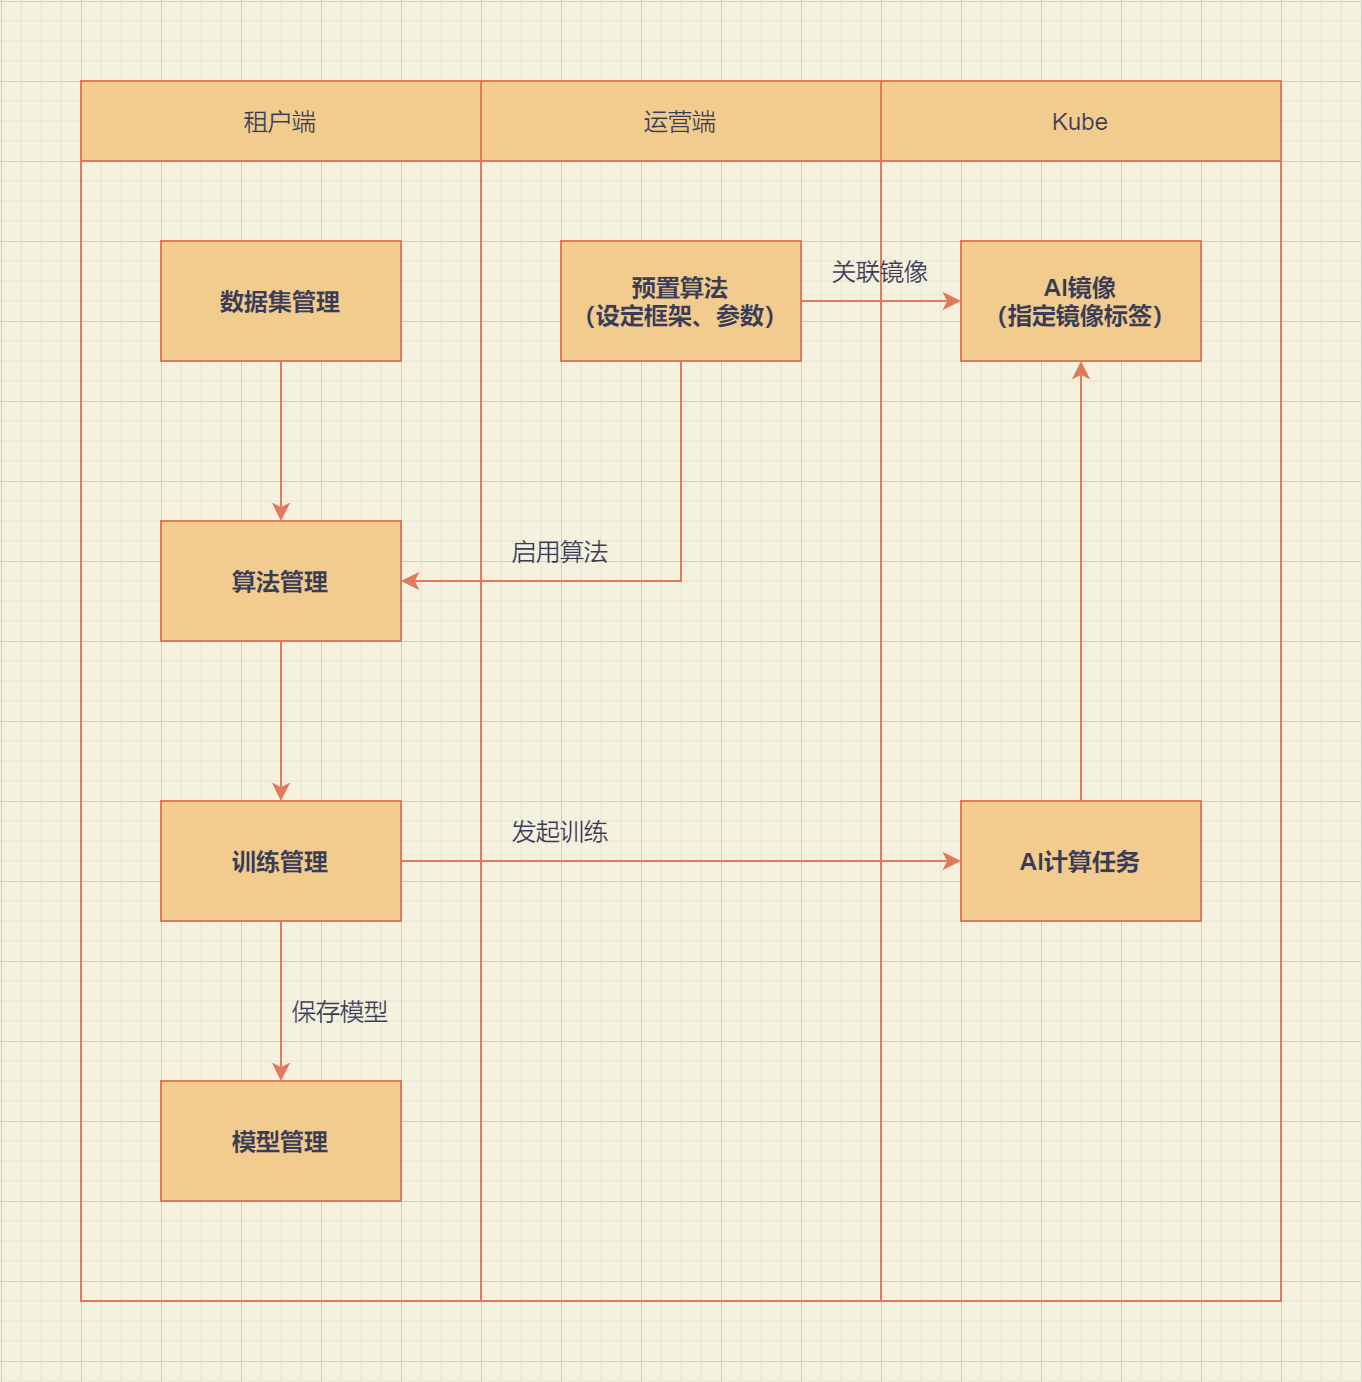

The diagram above was exported from draw.io. Its source (the exported page's mxGraphModel, read from the mxfile embedded in the PNG):
<mxGraphModel dx="1086" dy="806" grid="1" gridSize="10" guides="1" tooltips="1" connect="1" arrows="1" fold="1" page="1" pageScale="1" pageWidth="827" pageHeight="1169" background="#F4F1DE" math="0" shadow="0">
  <root>
    <mxCell id="0" />
    <mxCell id="1" parent="0" />
    <mxCell id="nWx0bx9yKlDDkbobm-ry-6" value="" style="whiteSpace=wrap;html=1;strokeWidth=1;fillColor=none;strokeColor=#E07A5F;fontColor=#393C56;" parent="1" vertex="1">
      <mxGeometry x="240" y="80" width="200" height="570" as="geometry" />
    </mxCell>
    <mxCell id="JWzF-nBtFPLAm2TpbhQO-2" value="" style="whiteSpace=wrap;html=1;strokeWidth=1;fillColor=none;strokeColor=#E07A5F;fontColor=#393C56;" parent="1" vertex="1">
      <mxGeometry x="40" y="80" width="200" height="570" as="geometry" />
    </mxCell>
    <mxCell id="nWx0bx9yKlDDkbobm-ry-1" value="租户端" style="whiteSpace=wrap;html=1;strokeWidth=1;fillColor=#F2CC8F;strokeColor=#E07A5F;fontColor=#393C56;" parent="1" vertex="1">
      <mxGeometry x="40" y="40" width="200" height="40" as="geometry" />
    </mxCell>
    <mxCell id="nWx0bx9yKlDDkbobm-ry-2" value="运营端" style="whiteSpace=wrap;html=1;strokeWidth=1;fillColor=#F2CC8F;strokeColor=#E07A5F;fontColor=#393C56;" parent="1" vertex="1">
      <mxGeometry x="240" y="40" width="200" height="40" as="geometry" />
    </mxCell>
    <mxCell id="nWx0bx9yKlDDkbobm-ry-3" value="Kube" style="whiteSpace=wrap;html=1;strokeWidth=1;fillColor=#F2CC8F;strokeColor=#E07A5F;fontColor=#393C56;" parent="1" vertex="1">
      <mxGeometry x="440" y="40" width="200" height="40" as="geometry" />
    </mxCell>
    <mxCell id="nWx0bx9yKlDDkbobm-ry-4" value="" style="whiteSpace=wrap;html=1;strokeWidth=1;fillColor=none;strokeColor=#E07A5F;fontColor=#393C56;" parent="1" vertex="1">
      <mxGeometry x="440" y="80" width="200" height="570" as="geometry" />
    </mxCell>
    <mxCell id="nWx0bx9yKlDDkbobm-ry-5" value="AI镜像&lt;br&gt;（指定镜像标签）" style="whiteSpace=wrap;html=1;fontStyle=1;fillColor=#F2CC8F;strokeColor=#E07A5F;fontColor=#393C56;" parent="1" vertex="1">
      <mxGeometry x="480" y="120" width="120" height="60" as="geometry" />
    </mxCell>
    <mxCell id="nWx0bx9yKlDDkbobm-ry-27" style="edgeStyle=orthogonalEdgeStyle;orthogonalLoop=1;jettySize=auto;html=1;strokeColor=#E07A5F;fontColor=#393C56;labelBackgroundColor=#F4F1DE;" parent="1" source="nWx0bx9yKlDDkbobm-ry-8" target="nWx0bx9yKlDDkbobm-ry-5" edge="1">
      <mxGeometry relative="1" as="geometry" />
    </mxCell>
    <mxCell id="ghQ_vUkziKoICc7aT81d-2" style="edgeStyle=orthogonalEdgeStyle;rounded=0;orthogonalLoop=1;jettySize=auto;html=1;entryX=1;entryY=0.5;entryDx=0;entryDy=0;labelBackgroundColor=#F4F1DE;strokeColor=#E07A5F;fontColor=#393C56;" edge="1" parent="1" source="nWx0bx9yKlDDkbobm-ry-8" target="nWx0bx9yKlDDkbobm-ry-13">
      <mxGeometry relative="1" as="geometry">
        <Array as="points">
          <mxPoint x="340" y="290" />
        </Array>
      </mxGeometry>
    </mxCell>
    <mxCell id="nWx0bx9yKlDDkbobm-ry-8" value="预置算法&lt;br&gt;（设定框架、参数）" style="whiteSpace=wrap;html=1;fontStyle=1;fillColor=#F2CC8F;strokeColor=#E07A5F;fontColor=#393C56;" parent="1" vertex="1">
      <mxGeometry x="280" y="120" width="120" height="60" as="geometry" />
    </mxCell>
    <mxCell id="nWx0bx9yKlDDkbobm-ry-20" style="edgeStyle=orthogonalEdgeStyle;orthogonalLoop=1;jettySize=auto;html=1;strokeColor=#E07A5F;fontColor=#393C56;labelBackgroundColor=#F4F1DE;" parent="1" source="nWx0bx9yKlDDkbobm-ry-12" target="nWx0bx9yKlDDkbobm-ry-13" edge="1">
      <mxGeometry relative="1" as="geometry" />
    </mxCell>
    <mxCell id="nWx0bx9yKlDDkbobm-ry-12" value="数据集管理" style="whiteSpace=wrap;html=1;fontStyle=1;fillColor=#F2CC8F;strokeColor=#E07A5F;fontColor=#393C56;" parent="1" vertex="1">
      <mxGeometry x="80" y="120" width="120" height="60" as="geometry" />
    </mxCell>
    <mxCell id="nWx0bx9yKlDDkbobm-ry-21" style="edgeStyle=orthogonalEdgeStyle;orthogonalLoop=1;jettySize=auto;html=1;strokeColor=#E07A5F;fontColor=#393C56;labelBackgroundColor=#F4F1DE;" parent="1" source="nWx0bx9yKlDDkbobm-ry-13" target="nWx0bx9yKlDDkbobm-ry-19" edge="1">
      <mxGeometry relative="1" as="geometry" />
    </mxCell>
    <mxCell id="nWx0bx9yKlDDkbobm-ry-13" value="算法管理" style="whiteSpace=wrap;html=1;fontStyle=1;fillColor=#F2CC8F;strokeColor=#E07A5F;fontColor=#393C56;" parent="1" vertex="1">
      <mxGeometry x="80" y="260" width="120" height="60" as="geometry" />
    </mxCell>
    <mxCell id="nWx0bx9yKlDDkbobm-ry-18" value="启用算法" style="text;html=1;strokeColor=none;fillColor=none;align=center;verticalAlign=middle;whiteSpace=wrap;fontColor=#393C56;" parent="1" vertex="1">
      <mxGeometry x="240" y="260" width="80" height="30" as="geometry" />
    </mxCell>
    <mxCell id="nWx0bx9yKlDDkbobm-ry-25" style="edgeStyle=orthogonalEdgeStyle;orthogonalLoop=1;jettySize=auto;html=1;entryX=0.5;entryY=0;entryDx=0;entryDy=0;strokeColor=#E07A5F;fontColor=#393C56;labelBackgroundColor=#F4F1DE;" parent="1" source="nWx0bx9yKlDDkbobm-ry-19" target="nWx0bx9yKlDDkbobm-ry-24" edge="1">
      <mxGeometry relative="1" as="geometry" />
    </mxCell>
    <mxCell id="nWx0bx9yKlDDkbobm-ry-29" style="edgeStyle=orthogonalEdgeStyle;orthogonalLoop=1;jettySize=auto;html=1;strokeColor=#E07A5F;fontColor=#393C56;labelBackgroundColor=#F4F1DE;" parent="1" source="nWx0bx9yKlDDkbobm-ry-19" target="nWx0bx9yKlDDkbobm-ry-28" edge="1">
      <mxGeometry relative="1" as="geometry" />
    </mxCell>
    <mxCell id="nWx0bx9yKlDDkbobm-ry-19" value="训练管理" style="whiteSpace=wrap;html=1;fontStyle=1;fillColor=#F2CC8F;strokeColor=#E07A5F;fontColor=#393C56;" parent="1" vertex="1">
      <mxGeometry x="80" y="400" width="120" height="60" as="geometry" />
    </mxCell>
    <mxCell id="nWx0bx9yKlDDkbobm-ry-23" value="发起训练" style="text;html=1;strokeColor=none;fillColor=none;align=center;verticalAlign=middle;whiteSpace=wrap;fontColor=#393C56;" parent="1" vertex="1">
      <mxGeometry x="240" y="400" width="80" height="30" as="geometry" />
    </mxCell>
    <mxCell id="nWx0bx9yKlDDkbobm-ry-24" value="模型管理" style="whiteSpace=wrap;html=1;fontStyle=1;fillColor=#F2CC8F;strokeColor=#E07A5F;fontColor=#393C56;" parent="1" vertex="1">
      <mxGeometry x="80" y="540" width="120" height="60" as="geometry" />
    </mxCell>
    <mxCell id="nWx0bx9yKlDDkbobm-ry-26" value="保存模型" style="text;html=1;strokeColor=none;fillColor=none;align=center;verticalAlign=middle;whiteSpace=wrap;fontColor=#393C56;" parent="1" vertex="1">
      <mxGeometry x="140" y="490" width="60" height="30" as="geometry" />
    </mxCell>
    <mxCell id="nWx0bx9yKlDDkbobm-ry-30" style="edgeStyle=orthogonalEdgeStyle;rounded=1;orthogonalLoop=1;jettySize=auto;html=1;entryX=0.5;entryY=1;entryDx=0;entryDy=0;fontColor=#393C56;strokeColor=#E07A5F;fillColor=#F2CC8F;labelBackgroundColor=#F4F1DE;" parent="1" source="nWx0bx9yKlDDkbobm-ry-28" target="nWx0bx9yKlDDkbobm-ry-5" edge="1">
      <mxGeometry relative="1" as="geometry" />
    </mxCell>
    <mxCell id="nWx0bx9yKlDDkbobm-ry-28" value="AI计算任务" style="whiteSpace=wrap;html=1;fontStyle=1;fillColor=#F2CC8F;strokeColor=#E07A5F;fontColor=#393C56;" parent="1" vertex="1">
      <mxGeometry x="480" y="400" width="120" height="60" as="geometry" />
    </mxCell>
    <mxCell id="ghQ_vUkziKoICc7aT81d-1" value="关联镜像" style="text;html=1;strokeColor=none;fillColor=none;align=center;verticalAlign=middle;whiteSpace=wrap;fontColor=#393C56;" vertex="1" parent="1">
      <mxGeometry x="400" y="120" width="80" height="30" as="geometry" />
    </mxCell>
  </root>
</mxGraphModel>